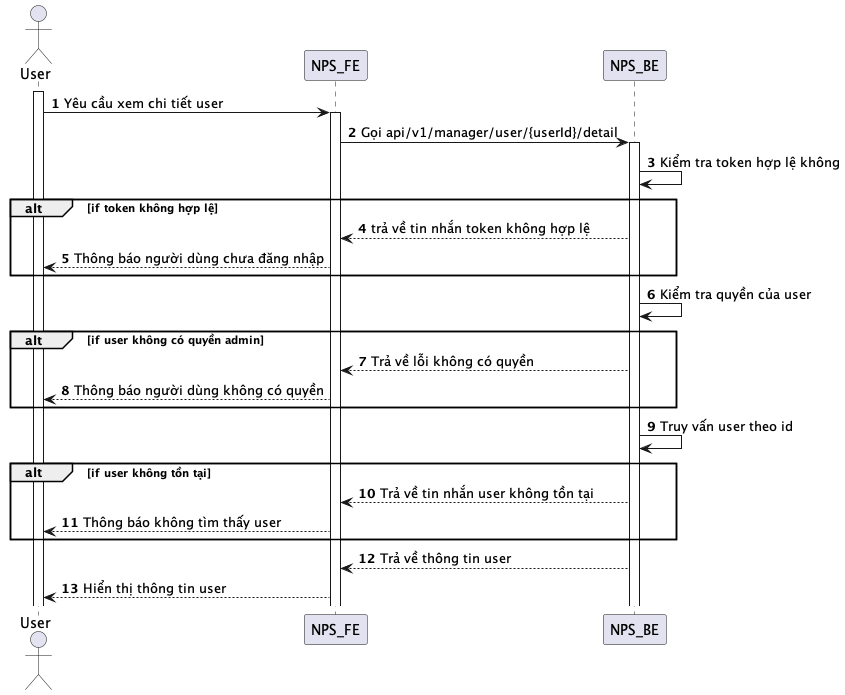

The diagram above was rendered by PlantUML. Its source (embedded in the PNG):
@startuml
autonumber
actor User
activate User
User -> NPS_FE: Yêu cầu xem chi tiết user
activate NPS_FE
NPS_FE -> NPS_BE: Gọi api/v1/manager/user/{userId}/detail
activate NPS_BE
NPS_BE -> NPS_BE: Kiểm tra token hợp lệ không
alt if token không hợp lệ
NPS_BE --> NPS_FE: trả về tin nhắn token không hợp lệ
NPS_FE --> User: Thông báo người dùng chưa đăng nhập
end
NPS_BE -> NPS_BE: Kiểm tra quyền của user
alt if user không có quyền admin
NPS_BE --> NPS_FE: Trả về lỗi không có quyền
NPS_FE --> User: Thông báo người dùng không có quyền
end
NPS_BE -> NPS_BE: Truy vấn user theo id
alt if user không tồn tại
NPS_BE --> NPS_FE: Trả về tin nhắn user không tồn tại
NPS_FE --> User: Thông báo không tìm thấy user
end
NPS_BE --> NPS_FE: Trả về thông tin user
NPS_FE --> User: Hiển thị thông tin user
@enduml